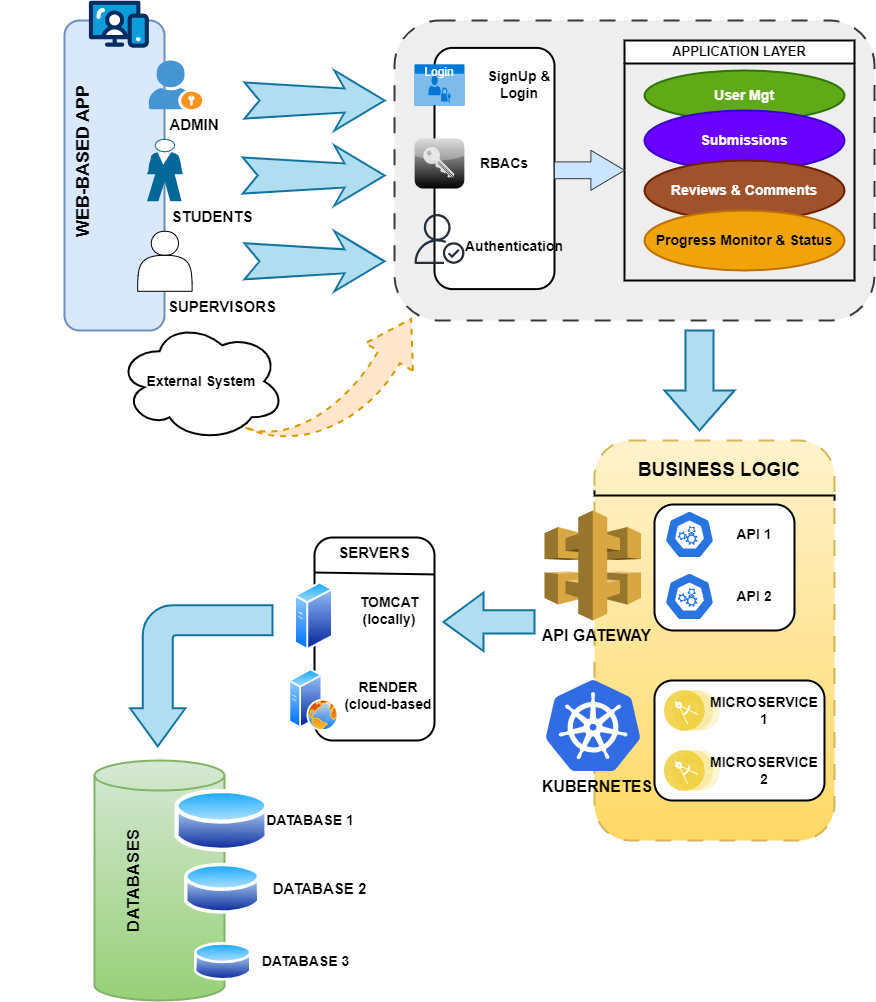

The diagram above was exported from draw.io. Its source (the exported page's mxGraphModel, read from the mxfile embedded in the PNG):
<mxGraphModel dx="1784" dy="658" grid="1" gridSize="10" guides="1" tooltips="1" connect="1" arrows="1" fold="1" page="1" pageScale="1" pageWidth="850" pageHeight="1100" math="0" shadow="0">
  <root>
    <mxCell id="0" />
    <mxCell id="1" parent="0" />
    <mxCell id="g2GpDQkRtXnSIBlosNks-1" value="" style="rounded=1;whiteSpace=wrap;html=1;fillColor=#dae8fc;strokeColor=#6c8ebf;strokeWidth=2;" vertex="1" parent="1">
      <mxGeometry x="30" y="100" width="100" height="310" as="geometry" />
    </mxCell>
    <mxCell id="g2GpDQkRtXnSIBlosNks-2" value="" style="shadow=0;dashed=0;html=1;strokeColor=none;fillColor=#4495D1;labelPosition=center;verticalLabelPosition=bottom;verticalAlign=top;align=center;outlineConnect=0;shape=mxgraph.veeam.portal_admin;" vertex="1" parent="1">
      <mxGeometry x="114.4" y="140" width="53.2" height="48.8" as="geometry" />
    </mxCell>
    <mxCell id="g2GpDQkRtXnSIBlosNks-3" value="" style="shape=mxgraph.cisco.people.standing_man;html=1;pointerEvents=1;dashed=0;fillColor=#036897;strokeColor=#ffffff;strokeWidth=2;verticalLabelPosition=bottom;verticalAlign=top;align=center;outlineConnect=0;" vertex="1" parent="1">
      <mxGeometry x="112.60000000000001" y="218.8" width="35.6" height="62" as="geometry" />
    </mxCell>
    <mxCell id="g2GpDQkRtXnSIBlosNks-4" value="" style="shape=actor;whiteSpace=wrap;html=1;" vertex="1" parent="1">
      <mxGeometry x="103.2" y="310.8" width="54.4" height="60" as="geometry" />
    </mxCell>
    <mxCell id="g2GpDQkRtXnSIBlosNks-5" value="" style="verticalLabelPosition=bottom;aspect=fixed;html=1;shape=mxgraph.salesforce.web;" vertex="1" parent="1">
      <mxGeometry x="54.39999999999998" y="80" width="60" height="47.400000000000006" as="geometry" />
    </mxCell>
    <mxCell id="g2GpDQkRtXnSIBlosNks-6" value="&lt;div style=&quot;&quot;&gt;&lt;b style=&quot;background-color: initial;&quot;&gt;&lt;font style=&quot;font-size: 18px;&quot;&gt;WEB-BASED&lt;/font&gt;&lt;/b&gt;&lt;b style=&quot;background-color: initial;&quot;&gt;&lt;font style=&quot;font-size: 18px;&quot;&gt;&amp;nbsp;APP&amp;nbsp;&lt;/font&gt;&lt;/b&gt;&lt;/div&gt;" style="text;html=1;align=left;verticalAlign=middle;whiteSpace=wrap;rounded=0;flipV=0;flipH=0;rotation=270;" vertex="1" parent="1">
      <mxGeometry x="-59.9" y="127.4" width="217.5" height="166" as="geometry" />
    </mxCell>
    <mxCell id="g2GpDQkRtXnSIBlosNks-8" value="&lt;b&gt;&lt;font style=&quot;font-size: 15px;&quot;&gt;ADMIN&lt;/font&gt;&lt;/b&gt;" style="text;html=1;align=center;verticalAlign=middle;whiteSpace=wrap;rounded=0;" vertex="1" parent="1">
      <mxGeometry x="130" y="188.8" width="60" height="30" as="geometry" />
    </mxCell>
    <mxCell id="g2GpDQkRtXnSIBlosNks-9" value="&lt;b&gt;&lt;font style=&quot;font-size: 15px;&quot;&gt;STUDENTS&lt;/font&gt;&lt;/b&gt;" style="text;html=1;align=center;verticalAlign=middle;whiteSpace=wrap;rounded=0;" vertex="1" parent="1">
      <mxGeometry x="148.2" y="280.8" width="60" height="30" as="geometry" />
    </mxCell>
    <mxCell id="g2GpDQkRtXnSIBlosNks-10" value="&lt;b&gt;&lt;font style=&quot;font-size: 15px;&quot;&gt;SUPERVISORS&lt;/font&gt;&lt;/b&gt;" style="text;html=1;align=center;verticalAlign=middle;whiteSpace=wrap;rounded=0;" vertex="1" parent="1">
      <mxGeometry x="157.6" y="370.8" width="60" height="30" as="geometry" />
    </mxCell>
    <mxCell id="g2GpDQkRtXnSIBlosNks-12" value="" style="rounded=1;whiteSpace=wrap;html=1;dashed=1;dashPattern=8 8;fillColor=#eeeeee;strokeColor=#36393d;strokeWidth=2;" vertex="1" parent="1">
      <mxGeometry x="360" y="100" width="480" height="300" as="geometry" />
    </mxCell>
    <mxCell id="g2GpDQkRtXnSIBlosNks-15" value="" style="html=1;shadow=0;dashed=0;align=center;verticalAlign=middle;shape=mxgraph.arrows2.stylisedArrow;dy=0.6;dx=40;notch=15;feather=0.4;fillColor=#b1ddf0;strokeColor=#10739e;strokeWidth=2;" vertex="1" parent="1">
      <mxGeometry x="210" y="150" width="140" height="60" as="geometry" />
    </mxCell>
    <mxCell id="g2GpDQkRtXnSIBlosNks-16" value="" style="html=1;shadow=0;dashed=0;align=center;verticalAlign=middle;shape=mxgraph.arrows2.stylisedArrow;dy=0.6;dx=40;notch=15;feather=0.4;fillColor=#b1ddf0;strokeColor=#10739e;strokeWidth=2;" vertex="1" parent="1">
      <mxGeometry x="208.2" y="225" width="141.8" height="60" as="geometry" />
    </mxCell>
    <mxCell id="g2GpDQkRtXnSIBlosNks-17" value="" style="html=1;shadow=0;dashed=0;align=center;verticalAlign=middle;shape=mxgraph.arrows2.stylisedArrow;dy=0.6;dx=40;notch=15;feather=0.4;fillColor=#b1ddf0;strokeColor=#10739e;strokeWidth=2;" vertex="1" parent="1">
      <mxGeometry x="210" y="310.8" width="140" height="60" as="geometry" />
    </mxCell>
    <mxCell id="g2GpDQkRtXnSIBlosNks-18" value="" style="rounded=1;whiteSpace=wrap;html=1;strokeWidth=2;" vertex="1" parent="1">
      <mxGeometry x="400" y="127.4" width="120" height="241.2" as="geometry" />
    </mxCell>
    <mxCell id="g2GpDQkRtXnSIBlosNks-19" value="Login" style="html=1;whiteSpace=wrap;strokeColor=none;fillColor=#0079D6;labelPosition=center;verticalLabelPosition=middle;verticalAlign=top;align=center;fontSize=12;outlineConnect=0;spacingTop=-6;fontColor=#FFFFFF;sketch=0;shape=mxgraph.sitemap.login;" vertex="1" parent="1">
      <mxGeometry x="380" y="143.8" width="50" height="41.2" as="geometry" />
    </mxCell>
    <mxCell id="g2GpDQkRtXnSIBlosNks-20" value="" style="verticalLabelPosition=bottom;sketch=0;aspect=fixed;html=1;verticalAlign=top;strokeColor=none;align=center;outlineConnect=0;shape=mxgraph.citrix.role_security;fillColor=#CCCCCC;gradientColor=#000000;gradientDirection=south;" vertex="1" parent="1">
      <mxGeometry x="380" y="218" width="50" height="50" as="geometry" />
    </mxCell>
    <mxCell id="g2GpDQkRtXnSIBlosNks-22" value="&lt;b&gt;&lt;font style=&quot;font-size: 14px;&quot;&gt;SignUp &amp;amp; Login&lt;/font&gt;&lt;/b&gt;" style="text;html=1;align=center;verticalAlign=middle;whiteSpace=wrap;rounded=0;" vertex="1" parent="1">
      <mxGeometry x="440" y="149.4" width="90" height="30" as="geometry" />
    </mxCell>
    <mxCell id="g2GpDQkRtXnSIBlosNks-23" value="&lt;b&gt;&lt;font style=&quot;font-size: 14px;&quot;&gt;RBACs&lt;/font&gt;&lt;/b&gt;" style="text;html=1;align=center;verticalAlign=middle;whiteSpace=wrap;rounded=0;" vertex="1" parent="1">
      <mxGeometry x="440" y="228" width="60" height="30" as="geometry" />
    </mxCell>
    <mxCell id="g2GpDQkRtXnSIBlosNks-24" value="&lt;b&gt;&lt;font style=&quot;font-size: 14px;&quot;&gt;Authentication&lt;/font&gt;&lt;/b&gt;" style="text;html=1;align=center;verticalAlign=middle;whiteSpace=wrap;rounded=0;" vertex="1" parent="1">
      <mxGeometry x="450" y="310.79999999999995" width="60" height="30" as="geometry" />
    </mxCell>
    <mxCell id="g2GpDQkRtXnSIBlosNks-25" value="" style="html=1;shadow=0;dashed=1;align=center;verticalAlign=middle;shape=mxgraph.arrows2.jumpInArrow;dy=12.36;dx=44;arrowHead=55;flipV=1;rotation=300;fillColor=#ffe6cc;strokeColor=#d79b00;strokeWidth=2;" vertex="1" parent="1">
      <mxGeometry x="213.56" y="395.64" width="177.4" height="124.41" as="geometry" />
    </mxCell>
    <mxCell id="g2GpDQkRtXnSIBlosNks-26" value="&lt;b&gt;&lt;font style=&quot;font-size: 14px;&quot;&gt;External System&lt;/font&gt;&lt;/b&gt;" style="ellipse;shape=cloud;whiteSpace=wrap;html=1;strokeWidth=2;" vertex="1" parent="1">
      <mxGeometry x="83.05000000000001" y="400.8" width="167.6" height="120" as="geometry" />
    </mxCell>
    <mxCell id="g2GpDQkRtXnSIBlosNks-27" value="&lt;font style=&quot;font-size: 13px;&quot;&gt;APPLICATION LAYER&lt;/font&gt;" style="swimlane;whiteSpace=wrap;html=1;startSize=23;strokeWidth=2;" vertex="1" parent="1">
      <mxGeometry x="590" y="120" width="230" height="240" as="geometry" />
    </mxCell>
    <mxCell id="g2GpDQkRtXnSIBlosNks-34" value="&lt;b&gt;&lt;font style=&quot;font-size: 14px;&quot;&gt;User Mgt&lt;/font&gt;&lt;/b&gt;" style="ellipse;whiteSpace=wrap;html=1;fillColor=#60a917;fontColor=#ffffff;strokeColor=#2D7600;strokeWidth=2;" vertex="1" parent="g2GpDQkRtXnSIBlosNks-27">
      <mxGeometry x="20" y="30" width="200" height="50" as="geometry" />
    </mxCell>
    <mxCell id="g2GpDQkRtXnSIBlosNks-33" value="&lt;font style=&quot;font-size: 14px;&quot;&gt;&lt;b&gt;Submissions&lt;/b&gt;&lt;/font&gt;" style="ellipse;whiteSpace=wrap;html=1;fillColor=#6a00ff;fontColor=#ffffff;strokeColor=#3700CC;strokeWidth=2;" vertex="1" parent="g2GpDQkRtXnSIBlosNks-27">
      <mxGeometry x="20" y="70" width="200" height="60" as="geometry" />
    </mxCell>
    <mxCell id="g2GpDQkRtXnSIBlosNks-32" value="&lt;b&gt;&lt;font style=&quot;font-size: 14px;&quot;&gt;Reviews &amp;amp; Comments&lt;/font&gt;&lt;/b&gt;" style="ellipse;whiteSpace=wrap;html=1;fillColor=#a0522d;fontColor=#ffffff;strokeColor=#6D1F00;strokeWidth=2;" vertex="1" parent="g2GpDQkRtXnSIBlosNks-27">
      <mxGeometry x="20" y="120" width="200" height="60" as="geometry" />
    </mxCell>
    <mxCell id="g2GpDQkRtXnSIBlosNks-31" value="&lt;b&gt;&lt;font style=&quot;font-size: 14px;&quot;&gt;Progress Monitor &amp;amp; Status&lt;/font&gt;&lt;/b&gt;" style="ellipse;whiteSpace=wrap;html=1;fillColor=#f0a30a;fontColor=#000000;strokeColor=#BD7000;strokeWidth=2;" vertex="1" parent="g2GpDQkRtXnSIBlosNks-27">
      <mxGeometry x="20" y="170" width="200" height="60" as="geometry" />
    </mxCell>
    <mxCell id="g2GpDQkRtXnSIBlosNks-29" value="" style="html=1;shadow=0;dashed=0;align=center;verticalAlign=middle;shape=mxgraph.arrows2.arrow;dy=0.58;dx=33.61;notch=0;fillColor=#cce5ff;strokeColor=#36393d;" vertex="1" parent="1">
      <mxGeometry x="520" y="229.8" width="70" height="40" as="geometry" />
    </mxCell>
    <mxCell id="g2GpDQkRtXnSIBlosNks-37" value="" style="rounded=1;whiteSpace=wrap;html=1;dashed=1;dashPattern=8 8;fillColor=#fff2cc;gradientColor=#ffd966;strokeColor=#d6b656;strokeWidth=2;" vertex="1" parent="1">
      <mxGeometry x="560" y="520" width="240" height="400" as="geometry" />
    </mxCell>
    <mxCell id="g2GpDQkRtXnSIBlosNks-39" value="" style="html=1;shadow=0;dashed=0;align=center;verticalAlign=middle;shape=mxgraph.arrows2.arrow;dy=0.6;dx=40;direction=south;notch=0;fillColor=#b1ddf0;strokeColor=#10739e;strokeWidth=2;" vertex="1" parent="1">
      <mxGeometry x="630" y="410" width="70" height="100" as="geometry" />
    </mxCell>
    <mxCell id="g2GpDQkRtXnSIBlosNks-40" value="" style="endArrow=none;html=1;rounded=0;edgeStyle=elbowEdgeStyle;elbow=vertical;strokeWidth=2;" edge="1" parent="1">
      <mxGeometry width="50" height="50" relative="1" as="geometry">
        <mxPoint x="560" y="570" as="sourcePoint" />
        <mxPoint x="800" y="580" as="targetPoint" />
      </mxGeometry>
    </mxCell>
    <mxCell id="g2GpDQkRtXnSIBlosNks-41" value="&lt;b&gt;&lt;font style=&quot;font-size: 19px;&quot;&gt;BUSINESS LOGIC&lt;/font&gt;&lt;/b&gt;" style="text;html=1;align=center;verticalAlign=middle;whiteSpace=wrap;rounded=0;" vertex="1" parent="1">
      <mxGeometry x="540" y="535" width="290" height="30" as="geometry" />
    </mxCell>
    <mxCell id="g2GpDQkRtXnSIBlosNks-46" value="" style="rounded=1;whiteSpace=wrap;html=1;strokeWidth=2;" vertex="1" parent="1">
      <mxGeometry x="620" y="584" width="140" height="126" as="geometry" />
    </mxCell>
    <mxCell id="g2GpDQkRtXnSIBlosNks-43" value="" style="aspect=fixed;sketch=0;html=1;dashed=0;whitespace=wrap;verticalLabelPosition=bottom;verticalAlign=top;fillColor=#2875E2;strokeColor=#ffffff;points=[[0.005,0.63,0],[0.1,0.2,0],[0.9,0.2,0],[0.5,0,0],[0.995,0.63,0],[0.72,0.99,0],[0.5,1,0],[0.28,0.99,0]];shape=mxgraph.kubernetes.icon2;prIcon=api" vertex="1" parent="1">
      <mxGeometry x="630" y="652" width="50" height="48" as="geometry" />
    </mxCell>
    <mxCell id="g2GpDQkRtXnSIBlosNks-44" value="" style="aspect=fixed;sketch=0;html=1;dashed=0;whitespace=wrap;verticalLabelPosition=bottom;verticalAlign=top;fillColor=#2875E2;strokeColor=#ffffff;points=[[0.005,0.63,0],[0.1,0.2,0],[0.9,0.2,0],[0.5,0,0],[0.995,0.63,0],[0.72,0.99,0],[0.5,1,0],[0.28,0.99,0]];shape=mxgraph.kubernetes.icon2;prIcon=api" vertex="1" parent="1">
      <mxGeometry x="630" y="590" width="50" height="48" as="geometry" />
    </mxCell>
    <mxCell id="g2GpDQkRtXnSIBlosNks-45" value="" style="outlineConnect=0;dashed=0;verticalLabelPosition=bottom;verticalAlign=top;align=center;html=1;shape=mxgraph.aws3.api_gateway;fillColor=#D9A741;gradientColor=none;" vertex="1" parent="1">
      <mxGeometry x="510" y="590" width="96.5" height="110" as="geometry" />
    </mxCell>
    <mxCell id="g2GpDQkRtXnSIBlosNks-47" value="&lt;b&gt;&lt;font style=&quot;font-size: 16px;&quot;&gt;API GATEWAY&lt;/font&gt;&lt;/b&gt;" style="text;html=1;align=center;verticalAlign=middle;whiteSpace=wrap;rounded=0;" vertex="1" parent="1">
      <mxGeometry x="495" y="700" width="135" height="30" as="geometry" />
    </mxCell>
    <mxCell id="g2GpDQkRtXnSIBlosNks-48" value="&lt;b&gt;&lt;font style=&quot;font-size: 14px;&quot;&gt;API 1&lt;/font&gt;&lt;/b&gt;" style="text;html=1;align=center;verticalAlign=middle;whiteSpace=wrap;rounded=0;" vertex="1" parent="1">
      <mxGeometry x="690" y="599" width="60" height="30" as="geometry" />
    </mxCell>
    <mxCell id="g2GpDQkRtXnSIBlosNks-49" value="&lt;b&gt;&lt;font style=&quot;font-size: 14px;&quot;&gt;API 2&lt;/font&gt;&lt;/b&gt;" style="text;html=1;align=center;verticalAlign=middle;whiteSpace=wrap;rounded=0;" vertex="1" parent="1">
      <mxGeometry x="690" y="661" width="60" height="30" as="geometry" />
    </mxCell>
    <mxCell id="g2GpDQkRtXnSIBlosNks-50" value="" style="image;sketch=0;aspect=fixed;html=1;points=[];align=center;fontSize=12;image=img/lib/mscae/Kubernetes.svg;" vertex="1" parent="1">
      <mxGeometry x="511.62" y="760" width="94.88" height="91.08" as="geometry" />
    </mxCell>
    <mxCell id="g2GpDQkRtXnSIBlosNks-51" value="&lt;b&gt;&lt;font style=&quot;font-size: 16px;&quot;&gt;KUBERNETES&lt;/font&gt;&lt;/b&gt;" style="text;html=1;align=center;verticalAlign=middle;whiteSpace=wrap;rounded=0;" vertex="1" parent="1">
      <mxGeometry x="532.5" y="851.08" width="60" height="30" as="geometry" />
    </mxCell>
    <mxCell id="g2GpDQkRtXnSIBlosNks-52" value="" style="rounded=1;whiteSpace=wrap;html=1;strokeWidth=2;" vertex="1" parent="1">
      <mxGeometry x="620" y="760" width="170" height="120" as="geometry" />
    </mxCell>
    <mxCell id="g2GpDQkRtXnSIBlosNks-53" value="" style="image;aspect=fixed;perimeter=ellipsePerimeter;html=1;align=center;shadow=0;dashed=0;fontColor=#4277BB;labelBackgroundColor=default;fontSize=12;spacingTop=3;image=img/lib/ibm/applications/microservice.svg;" vertex="1" parent="1">
      <mxGeometry x="629.9999999999999" y="830" width="56.1" height="40.95" as="geometry" />
    </mxCell>
    <mxCell id="g2GpDQkRtXnSIBlosNks-54" value="" style="image;aspect=fixed;perimeter=ellipsePerimeter;html=1;align=center;shadow=0;dashed=0;fontColor=#4277BB;labelBackgroundColor=default;fontSize=12;spacingTop=3;image=img/lib/ibm/applications/microservice.svg;" vertex="1" parent="1">
      <mxGeometry x="629.9999999999999" y="770" width="56.1" height="40.95" as="geometry" />
    </mxCell>
    <mxCell id="g2GpDQkRtXnSIBlosNks-55" value="&lt;b&gt;&lt;font style=&quot;font-size: 14px;&quot;&gt;MICROSERVICE 2&lt;/font&gt;&lt;/b&gt;" style="text;html=1;align=center;verticalAlign=middle;whiteSpace=wrap;rounded=0;" vertex="1" parent="1">
      <mxGeometry x="700" y="835.47" width="60" height="30" as="geometry" />
    </mxCell>
    <mxCell id="g2GpDQkRtXnSIBlosNks-56" value="&lt;b&gt;&lt;font style=&quot;font-size: 14px;&quot;&gt;MICROSERVICE 1&lt;/font&gt;&lt;/b&gt;" style="text;html=1;align=center;verticalAlign=middle;whiteSpace=wrap;rounded=0;" vertex="1" parent="1">
      <mxGeometry x="700" y="775.47" width="60" height="30" as="geometry" />
    </mxCell>
    <mxCell id="g2GpDQkRtXnSIBlosNks-57" value="" style="rounded=1;whiteSpace=wrap;html=1;strokeWidth=2;" vertex="1" parent="1">
      <mxGeometry x="280" y="617" width="120" height="203" as="geometry" />
    </mxCell>
    <mxCell id="g2GpDQkRtXnSIBlosNks-58" value="" style="endArrow=none;html=1;rounded=0;entryX=1.003;entryY=0.182;entryDx=0;entryDy=0;entryPerimeter=0;elbow=vertical;strokeWidth=2;" edge="1" parent="1" target="g2GpDQkRtXnSIBlosNks-57">
      <mxGeometry width="50" height="50" relative="1" as="geometry">
        <mxPoint x="280" y="652" as="sourcePoint" />
        <mxPoint x="490" y="570" as="targetPoint" />
      </mxGeometry>
    </mxCell>
    <mxCell id="g2GpDQkRtXnSIBlosNks-59" value="&lt;b&gt;&lt;font style=&quot;font-size: 15px;&quot;&gt;SERVERS&lt;/font&gt;&lt;/b&gt;" style="text;html=1;align=center;verticalAlign=middle;whiteSpace=wrap;rounded=0;" vertex="1" parent="1">
      <mxGeometry x="310" y="617" width="60" height="30" as="geometry" />
    </mxCell>
    <mxCell id="g2GpDQkRtXnSIBlosNks-60" value="" style="image;aspect=fixed;perimeter=ellipsePerimeter;html=1;align=center;shadow=0;dashed=0;spacingTop=3;image=img/lib/active_directory/generic_server.svg;" vertex="1" parent="1">
      <mxGeometry x="260" y="661" width="39" height="69.64" as="geometry" />
    </mxCell>
    <mxCell id="g2GpDQkRtXnSIBlosNks-61" value="" style="image;aspect=fixed;perimeter=ellipsePerimeter;html=1;align=center;shadow=0;dashed=0;spacingTop=3;image=img/lib/active_directory/web_server.svg;" vertex="1" parent="1">
      <mxGeometry x="254.5" y="748.45" width="50" height="62.5" as="geometry" />
    </mxCell>
    <mxCell id="g2GpDQkRtXnSIBlosNks-62" value="&lt;b style=&quot;font-size: 14px;&quot;&gt;&lt;font style=&quot;font-size: 14px;&quot;&gt;RENDER&lt;/font&gt;&lt;/b&gt;&lt;div style=&quot;font-size: 14px;&quot;&gt;&lt;b style=&quot;&quot;&gt;&lt;font style=&quot;font-size: 14px;&quot;&gt;(cloud-based&lt;/font&gt;&lt;/b&gt;&lt;/div&gt;" style="text;html=1;align=center;verticalAlign=middle;whiteSpace=wrap;rounded=0;" vertex="1" parent="1">
      <mxGeometry x="299" y="760" width="110" height="30" as="geometry" />
    </mxCell>
    <mxCell id="g2GpDQkRtXnSIBlosNks-63" value="&lt;b style=&quot;font-size: 14px;&quot;&gt;&lt;font style=&quot;font-size: 14px;&quot;&gt;TOMCAT&lt;/font&gt;&lt;/b&gt;&lt;div style=&quot;font-size: 14px;&quot;&gt;&lt;b style=&quot;&quot;&gt;&lt;font style=&quot;font-size: 14px;&quot;&gt;(locally)&lt;/font&gt;&lt;/b&gt;&lt;/div&gt;" style="text;html=1;align=center;verticalAlign=middle;whiteSpace=wrap;rounded=0;" vertex="1" parent="1">
      <mxGeometry x="310" y="670" width="90" height="40" as="geometry" />
    </mxCell>
    <mxCell id="g2GpDQkRtXnSIBlosNks-64" value="" style="shape=cylinder3;whiteSpace=wrap;html=1;boundedLbl=1;backgroundOutline=1;size=15;fillColor=#d5e8d4;gradientColor=#97d077;strokeColor=#82b366;strokeWidth=2;" vertex="1" parent="1">
      <mxGeometry x="60" y="840" width="130" height="240" as="geometry" />
    </mxCell>
    <mxCell id="g2GpDQkRtXnSIBlosNks-65" value="" style="image;aspect=fixed;perimeter=ellipsePerimeter;html=1;align=center;shadow=0;dashed=0;spacingTop=3;image=img/lib/active_directory/database.svg;" vertex="1" parent="1">
      <mxGeometry x="160" y="1020" width="57.6" height="42.62" as="geometry" />
    </mxCell>
    <mxCell id="g2GpDQkRtXnSIBlosNks-66" value="" style="image;aspect=fixed;perimeter=ellipsePerimeter;html=1;align=center;shadow=0;dashed=0;spacingTop=3;image=img/lib/active_directory/database.svg;" vertex="1" parent="1">
      <mxGeometry x="150" y="940" width="76.4" height="56.53" as="geometry" />
    </mxCell>
    <mxCell id="g2GpDQkRtXnSIBlosNks-67" value="" style="image;aspect=fixed;perimeter=ellipsePerimeter;html=1;align=center;shadow=0;dashed=0;spacingTop=3;image=img/lib/active_directory/database.svg;" vertex="1" parent="1">
      <mxGeometry x="140.41" y="865.47" width="94.38" height="69.84" as="geometry" />
    </mxCell>
    <mxCell id="g2GpDQkRtXnSIBlosNks-68" value="&lt;b&gt;&lt;font style=&quot;font-size: 14px;&quot;&gt;DATABASE 3&lt;/font&gt;&lt;/b&gt;" style="text;html=1;align=center;verticalAlign=middle;whiteSpace=wrap;rounded=0;" vertex="1" parent="1">
      <mxGeometry x="203.98999999999998" y="1026.31" width="135.21" height="30" as="geometry" />
    </mxCell>
    <mxCell id="g2GpDQkRtXnSIBlosNks-69" value="&lt;font style=&quot;font-size: 15px;&quot;&gt;&lt;b&gt;DATABASE 2&lt;/b&gt;&lt;/font&gt;" style="text;html=1;align=center;verticalAlign=middle;whiteSpace=wrap;rounded=0;" vertex="1" parent="1">
      <mxGeometry x="219.5" y="953.26" width="131" height="30" as="geometry" />
    </mxCell>
    <mxCell id="g2GpDQkRtXnSIBlosNks-70" value="&lt;b&gt;&lt;font style=&quot;font-size: 14px;&quot;&gt;DATABASE 1&lt;/font&gt;&lt;/b&gt;" style="text;html=1;align=center;verticalAlign=middle;whiteSpace=wrap;rounded=0;" vertex="1" parent="1">
      <mxGeometry x="195.81" y="885.39" width="160" height="30" as="geometry" />
    </mxCell>
    <mxCell id="g2GpDQkRtXnSIBlosNks-71" value="&lt;b&gt;&lt;font style=&quot;font-size: 17px;&quot;&gt;DATABASES&lt;/font&gt;&lt;/b&gt;" style="text;html=1;align=center;verticalAlign=middle;whiteSpace=wrap;rounded=0;rotation=270;" vertex="1" parent="1">
      <mxGeometry x="70.00000000000003" y="945" width="60" height="30" as="geometry" />
    </mxCell>
    <mxCell id="g2GpDQkRtXnSIBlosNks-72" value="" style="html=1;shadow=0;dashed=0;align=center;verticalAlign=middle;shape=mxgraph.arrows2.bendArrow;dy=15;dx=38;notch=0;arrowHead=55;rounded=1;flipV=0;flipH=1;rotation=270;fillColor=#b1ddf0;strokeColor=#10739e;strokeWidth=2;" vertex="1" parent="1">
      <mxGeometry x="96.33" y="684.23" width="141.05" height="142.1" as="geometry" />
    </mxCell>
    <mxCell id="g2GpDQkRtXnSIBlosNks-73" value="" style="html=1;shadow=0;dashed=0;align=center;verticalAlign=middle;shape=mxgraph.arrows2.arrow;dy=0.6;dx=40;flipH=1;notch=0;fillColor=#b1ddf0;strokeColor=#10739e;strokeWidth=2;" vertex="1" parent="1">
      <mxGeometry x="409" y="672.19" width="91" height="58.45" as="geometry" />
    </mxCell>
    <mxCell id="g2GpDQkRtXnSIBlosNks-21" value="" style="sketch=0;outlineConnect=0;fontColor=#232F3E;gradientColor=none;fillColor=#232F3D;strokeColor=none;dashed=0;verticalLabelPosition=bottom;verticalAlign=top;align=center;html=1;fontSize=12;fontStyle=0;aspect=fixed;pointerEvents=1;shape=mxgraph.aws4.authenticated_user;" vertex="1" parent="1">
      <mxGeometry x="380" y="293.4" width="50" height="50" as="geometry" />
    </mxCell>
  </root>
</mxGraphModel>